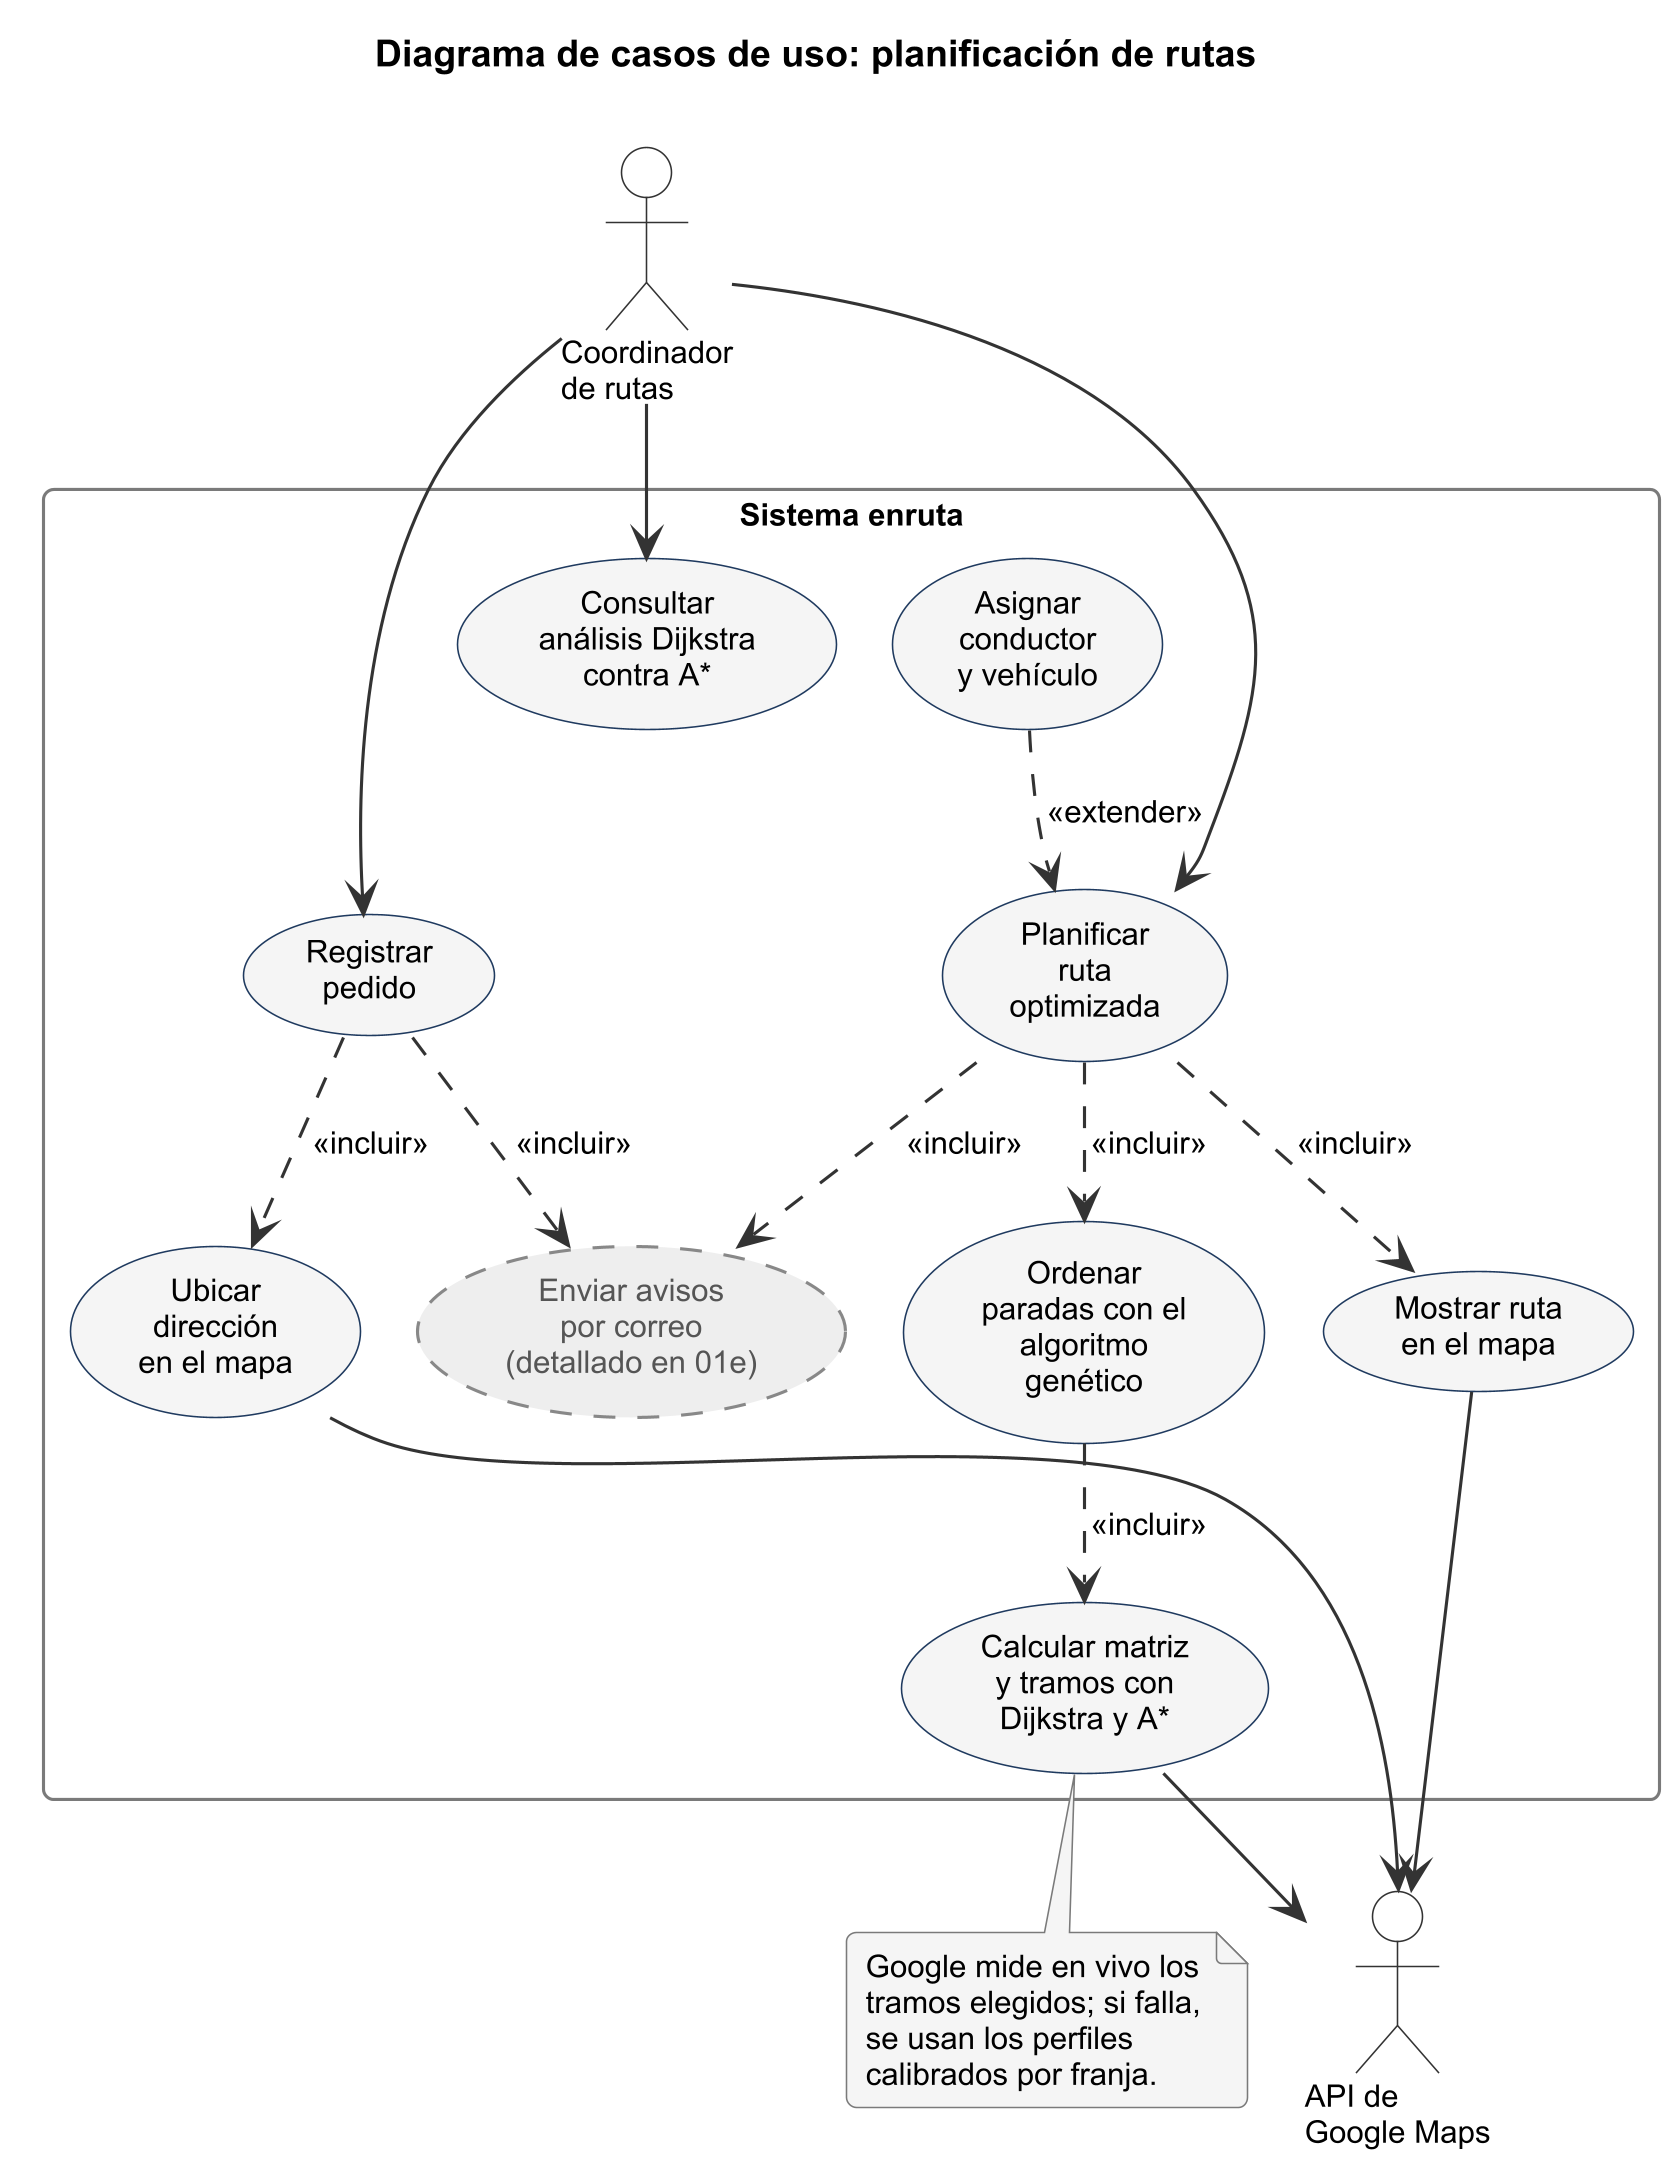

The diagram above was rendered by PlantUML. Its source (embedded in the PNG):
@startuml
!pragma layout smetana
!include ../estilo.iuml
top to bottom direction
title Diagrama de casos de uso: planificación de rutas

actor "Coordinador\nde rutas" as COO
actor "API de\nGoogle Maps" as GGL

rectangle "Sistema enruta" {
  usecase "Registrar\npedido" as U_PED
  usecase "Ubicar\ndirección\nen el mapa" as U_GEO
  usecase "Planificar\nruta\noptimizada" as U_PLAN
  usecase "Ordenar\nparadas con el\nalgoritmo\ngenético" as U_GA
  usecase "Calcular matriz\ny tramos con\nDijkstra y A*" as U_TRAMOS
  usecase "Asignar\nconductor\ny vehículo" as U_ASIG
  usecase "Mostrar ruta\nen el mapa" as U_MAPA
  usecase "Consultar\nanálisis Dijkstra\ncontra A*" as U_ANA
  usecase "Enviar avisos\npor correo\n(detallado en 01e)" as U_MAIL EXTERNO
}

COO --> U_PED
COO --> U_PLAN
COO --> U_ANA
U_PED ..> U_GEO : <<incluir>>
U_PED ..> U_MAIL : <<incluir>>
U_PLAN ..> U_GA : <<incluir>>
U_GA ..> U_TRAMOS : <<incluir>>
U_PLAN ..> U_MAPA : <<incluir>>
U_PLAN ..> U_MAIL : <<incluir>>
U_ASIG ..> U_PLAN : <<extender>>
U_GEO --> GGL
U_MAPA --> GGL
U_TRAMOS --> GGL

note bottom of U_TRAMOS
  Google mide en vivo los
  tramos elegidos; si falla,
  se usan los perfiles
  calibrados por franja.
end note
@enduml